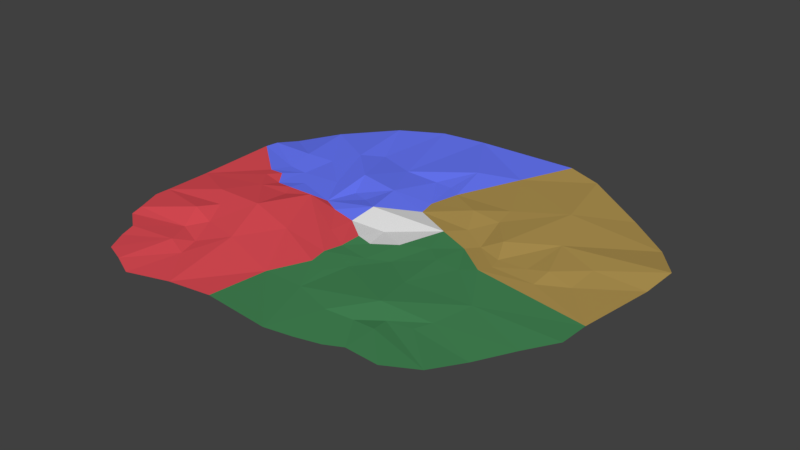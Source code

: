 # Source: realm_3_floor.blend  (saved by Blender 2.78.0; exported with 4.5.12 LTS)
import bpy
from mathutils import Matrix  # noqa: F401  (used for matrix-valued properties, if any)

bpy.ops.wm.read_factory_settings(use_empty=True)
scene = bpy.context.scene
scene.name = 'Scene'

# ---- collections
col_collection_1 = bpy.data.collections.new('Collection 1'); scene.collection.children.link(col_collection_1)

# ---- materials (node trees are filled in below, after node groups)
mat_material_001 = bpy.data.materials.new('Material.001')
mat_material_001.alpha_threshold = 0.0
mat_material_001.use_transparent_shadow = False
mat_material_001.diffuse_color = (0.5803, 0.2596, 1.0, 1.0)
mat_material_001.roughness = 0.5
mat_material = bpy.data.materials.new('Material')
mat_material.alpha_threshold = 0.0
mat_material.use_transparent_shadow = False
mat_material.diffuse_color = (0.06158, 0.2529, 0.09546, 1.0)
mat_material.roughness = 0.5
mat_material_002 = bpy.data.materials.new('Material.002')
mat_material_002.alpha_threshold = 0.0
mat_material_002.use_transparent_shadow = False
mat_material_002.diffuse_color = (0.4575, 0.3099, 0.08698, 1.0)
mat_material_002.roughness = 0.5
mat_material_003 = bpy.data.materials.new('Material.003')
mat_material_003.alpha_threshold = 0.0
mat_material_003.use_transparent_shadow = False
mat_material_003.diffuse_color = (0.1463, 0.1984, 1.0, 1.0)
mat_material_003.roughness = 0.5
mat_material_004 = bpy.data.materials.new('Material.004')
mat_material_004.alpha_threshold = 0.0
mat_material_004.use_transparent_shadow = False
mat_material_004.diffuse_color = (0.7743, 0.07757, 0.09621, 1.0)
mat_material_004.roughness = 0.5
mat_material_005 = bpy.data.materials.new('Material.005')
mat_material_005.alpha_threshold = 0.0
mat_material_005.use_transparent_shadow = False
mat_material_005.diffuse_color = (0.0, 0.0, 0.0, 1.0)
mat_material_005.roughness = 0.5
mat_material_007 = bpy.data.materials.new('Material.007')
mat_material_007.alpha_threshold = 0.0
mat_material_007.use_transparent_shadow = False
mat_material_007.diffuse_color = (0.3032, 0.03734, 0.0, 1.0)
mat_material_007.specular_color = (0.9404, 1.0, 1.0)
mat_material_007.roughness = 0.5
mat_material_007.specular_intensity = 0.6824
mat_material_006 = bpy.data.materials.new('Material.006')
mat_material_006.alpha_threshold = 0.0
mat_material_006.use_transparent_shadow = False
mat_material_006.diffuse_color = (0.03237, 0.002476, 0.1025, 1.0)
mat_material_006.roughness = 0.5
mat_material_008 = bpy.data.materials.new('Material.008')
mat_material_008.alpha_threshold = 0.0
mat_material_008.use_transparent_shadow = False
mat_material_008.roughness = 0.5

# ---- material node trees

# ---- world
world_world = bpy.data.worlds.new('World'); scene.world = world_world
world_world.color = (0.05088, 0.05088, 0.05088)
world_world.use_sun_shadow = False
world_world.sun_shadow_jitter_overblur = 0.0
world_world.cycles.sampling_method = 'MANUAL'

# ---- meshes
me_plane = bpy.data.meshes.new('Plane')
me_plane.from_pydata([(4.037, 2.572, -0.08102), (3.202, 3.225, -0.08356), (4.472, 1.286, -0.06322), (4.285, -0.152, -0.04299), (-2.239, 3.591, 0.03578), (4.281, -0.739, -0.02043), (3.57, 0.6254, -0.04161), (0.8752, 3.235, 0.007979), (-2.117, -1.455, 0.03081), (2.357, 2.541, 0.05614), (-0.6318, 4.17, 0.01928), (-2.713, 0.4298, 0.05947), (2.78, -0.7953, 0.006503), (0.3662, 2.015, 0.003647), (-0.385, 0.1329, -0.004408), (-1.244, 1.436, 0.1198), (-0.3995, -0.3581, 0.009792), (4.542, 1.902, 0.01563), (2.005, 3.975, 0.01094), (1.343, 4.191, 0.04397), (-3.648, -1.047, 0.01313), (-2.745, -0.6151, 0.1285), (-2.274, 1.695, 0.007066), (-3.665, -0.1651, 0.006835), (-3.723, 1.404, 0.01186), (-3.026, 2.739, 0.01314), (-3.46, 2.008, -0.01192), (-2.277, 0.9677, 0.02358), (-2.863, 0.6912, 0.01525), (-2.726, 1.535, 0.08474), (-3.647, 1.619, 0.03186), (-2.686, 1.034, 0.009267), (-2.563, -1.34, 0.1273), (-1.856, -1.996, -0.02249), (-3.67, -1.312, 0.003356), (-3.459, -1.803, 0.01501), (-1.727, -2.39, -0.02525), (-3.426, -2.02, -0.0193), (-2.343, -1.796, 0.00457), (-3.005, -2.335, 0.0112), (-2.284, -3.176, 0.01949), (-2.913, -2.625, -0.005569), (-2.106, -2.259, 0.04532), (-2.685, -3.018, 0.006194), (-1.186, -3.088, -0.03853), (-1.889, -3.346, -0.01471), (1.214, -2.22, 0.008065), (1.364, -3.03, 0.003816), (2.111, -2.181, 0.02001), (1.725, -1.588, 0.05236), (2.497, -1.797, -0.008325), (2.06, -1.869, -0.02025), (3.929, -1.274, -0.03747), (3.248, -2.495, -0.005069), (2.621, -1.51, -0.008001), (3.565, -1.917, -0.04787), (2.73, -2.825, 0.02426), (1.793, -2.902, -0.008106), (1.683, -2.139, -0.02478), (2.067, -2.732, -0.02841), (-0.6803, 0.8032, 0.03553), (-1.199, 0.4105, 0.003398), (-2.021, 0.3266, 0.05216), (-1.981, 0.6513, 0.01697), (1.026, 0.7936, -0.001007), (0.2811, 1.169, -0.03074), (0.3679, -0.2727, -0.02005), (1.208, 0.2035, -0.0125), (1.3, 1.083, -0.002055), (2.328, 0.3185, 0.003048), (2.807, 1.551, 0.03002), (2.27, 0.5653, 0.002315), (0.9894, -0.4893, -0.03423), (1.973, -0.05242, -0.01294), (1.605, -0.9083, 0.01217), (1.617, 0.5655, -0.02364), (1.496, 2.015, 0.04617), (2.072, 0.9862, 0.08434), (1.032, 1.601, 0.07395), (1.582, 1.569, 0.03964), (1.53, -0.04448, -0.001191), (-1.45, 4.01, 0.0428), (-1.653, 2.467, 0.007829), (-2.562, 0.6674, 0.0394), (0.1981, 1.524, -0.03394), (-1.022, 0.9281, 0.01075), (-2.346, 0.6366, 0.02595), (-0.4558, 1.295, 0.1058), (-0.87, 2.179, 0.03547), (-0.2478, 2.225, -0.01208), (-1.964, 2.127, 0.07514), (-1.564, 1.05, 0.01642), (-2.374, -0.9836, 0.09451), (-1.751, -0.7032, 0.1991), (-1.374, -1.643, 0.07699), (0.05159, -0.5988, -0.0189), (0.08287, -1.311, 0.01857), (-0.9202, -0.8573, 0.06579), (-2.338, 0.3662, 0.02533), (0.1925, 2.871, 0.07965), (-2.362, -0.02349, 0.1193), (-1.866, 0.06688, 0.06423), (0.07266, -0.2137, 0.002199), (0.09214, 2.197, -0.006831), (1.792, 0.7662, -0.02321), (2.238, 0.08218, 0.02347), (3.101, 0.3064, -0.008624), (3.579, 1.219, -0.0006136), (3.103, 0.7166, 0.03246), (2.784, 0.6018, 0.005934), (0.8698, -3.124, 0.006163), (-0.3065, -1.915, -0.04548), (-0.4113, -2.984, -0.0291), (0.4893, -1.982, 0.007132), (0.4102, -1.376, 0.003073), (-0.8709, 0.236, 0.01116), (-1.443, 0.2443, 0.1137), (0.6165, -0.6801, -0.02522), (0.6031, -1.048, -0.01875), (0.009368, -0.9587, 0.01173), (0.2227, 0.2399, -0.06001), (0.7636, -0.0129, -0.0122), (-0.3074, 0.5837, 0.1062)], [], [(89, 84, 103), (84, 87, 65), (67, 75, 64), (122, 61, 115), (103, 84, 13), (105, 69, 104), (75, 68, 64), (1, 9, 0), (61, 122, 60), (104, 75, 105), (104, 71, 77), (95, 119, 117), (66, 102, 95), (89, 87, 84), (4, 82, 81), (11, 100, 98), (74, 80, 72), (118, 49, 74), (117, 121, 66), (118, 117, 119), (111, 97, 94), (61, 116, 115), (101, 116, 62), (60, 122, 87), (15, 87, 88), (99, 13, 7), (78, 84, 65), (9, 77, 70), (55, 54, 50), (44, 94, 36), (26, 29, 25), (70, 0, 9), (57, 59, 58), (34, 35, 32), (19, 7, 18), (92, 32, 8), (20, 21, 23), (23, 21, 100), (24, 28, 31), (29, 26, 30), (38, 8, 32), (37, 39, 38), (42, 33, 38), (41, 43, 42), (40, 36, 42), (112, 111, 44), (46, 110, 47), (49, 54, 12), (52, 12, 54), (59, 56, 48), (69, 71, 104), (50, 51, 53), (15, 91, 61), (61, 63, 62), (61, 60, 85), (65, 87, 122), (65, 64, 68), (64, 122, 120), (64, 121, 67), (72, 121, 117), (70, 77, 71), (76, 13, 78), (73, 80, 74), (12, 3, 105), (87, 89, 88), (88, 89, 99), (82, 15, 88), (82, 88, 81), (81, 88, 10), (99, 89, 103), (97, 116, 93), (97, 93, 94), (94, 93, 8), (119, 116, 97), (119, 97, 96), (96, 97, 111), (5, 3, 12), (113, 118, 114), (16, 116, 119), (115, 16, 14), (66, 121, 120), (14, 102, 120), (72, 80, 67), (79, 68, 104), (77, 9, 79), (51, 48, 53), (56, 53, 48), (7, 9, 18), (1, 18, 9), (83, 86, 27), (86, 63, 27), (63, 91, 27), (27, 91, 22), (22, 91, 90), (91, 15, 90), (82, 90, 15), (4, 90, 82), (87, 85, 60), (85, 87, 15), (27, 31, 28), (83, 27, 28), (30, 31, 29), (31, 27, 29), (22, 29, 27), (29, 22, 25), (22, 90, 25), (25, 90, 4), (10, 88, 99), (91, 63, 61), (116, 61, 62), (98, 100, 62), (62, 100, 101), (8, 93, 92), (21, 93, 100), (100, 93, 101), (93, 116, 101), (23, 100, 11), (32, 92, 20), (20, 92, 21), (34, 32, 20), (8, 38, 33), (38, 32, 35), (37, 38, 35), (33, 42, 36), (42, 38, 39), (41, 42, 39), (40, 42, 43), (45, 36, 40), (111, 94, 44), (44, 36, 45), (94, 33, 36), (8, 33, 94), (3, 6, 106), (110, 111, 112), (75, 67, 80), (3, 2, 6), (7, 76, 9), (74, 72, 118), (74, 49, 12), (110, 46, 113), (113, 49, 118), (96, 118, 119), (95, 14, 16), (115, 14, 122), (14, 95, 102), (117, 66, 95), (118, 96, 114), (84, 78, 13), (78, 65, 68), (55, 50, 53), (96, 111, 113), (0, 70, 17), (17, 107, 2), (2, 107, 6), (107, 17, 70), (57, 58, 46), (24, 31, 30), (106, 108, 109), (46, 47, 57), (54, 51, 50), (51, 54, 49), (51, 58, 48), (69, 105, 106), (52, 54, 55), (59, 48, 58), (61, 85, 15), (65, 122, 64), (64, 120, 121), (121, 72, 67), (72, 117, 118), (70, 71, 109), (68, 79, 78), (104, 77, 79), (76, 78, 79), (79, 9, 76), (68, 75, 104), (73, 74, 12), (12, 105, 73), (103, 13, 99), (5, 12, 52), (113, 114, 96), (16, 115, 116), (16, 119, 95), (66, 120, 102), (14, 120, 122), (109, 69, 106), (75, 73, 105), (49, 113, 46), (80, 73, 75), (92, 93, 21), (107, 70, 108), (109, 108, 70), (7, 19, 10), (76, 7, 13), (10, 99, 7), (28, 24, 23), (23, 11, 28), (28, 11, 83), (11, 98, 83), (83, 98, 86), (86, 98, 63), (62, 63, 98), (3, 106, 105), (71, 69, 109), (107, 108, 6), (108, 106, 6), (58, 49, 46), (110, 113, 111), (51, 49, 58)])
me_plane.polygons.foreach_set('material_index', [3, 3, 1, 3, 3, 2, 2, 2, 3, 2, 2, 1, 1, 3, 3, 4, 1, 1, 1, 1, 4, 4, 4, 3, 3, 3, 2, 2, 1, 4, 3, 2, 1, 4, 2, 4, 4, 4, 3, 3, 4, 4, 4, 4, 4, 4, 1, 1, 1, 1, 2, 1, 3, 3, 3, 3, 2, 8, 1, 1, 2, 2, 1, 1, 3, 3, 3, 3, 3, 3, 4, 4, 4, 4, 4, 4, 1, 1, 4, 4, 8, 8, 1, 2, 2, 1, 1, 2, 2, 3, 3, 3, 3, 3, 3, 3, 3, 3, 3, 3, 3, 3, 3, 3, 3, 3, 3, 3, 3, 3, 4, 4, 4, 4, 4, 4, 4, 4, 4, 4, 4, 4, 4, 4, 4, 4, 4, 4, 4, 4, 4, 4, 2, 1, 1, 2, 2, 1, 1, 1, 1, 1, 4, 3, 4, 1, 1, 2, 2, 1, 1, 2, 2, 2, 2, 1, 3, 2, 1, 1, 1, 1, 2, 1, 1, 3, 8, 8, 1, 1, 2, 2, 2, 2, 2, 2, 1, 1, 3, 1, 1, 4, 4, 8, 8, 2, 1, 1, 1, 4, 2, 2, 3, 2, 3, 4, 4, 4, 4, 3, 3, 3, 2, 2, 2, 2, 1, 1, 1])
_uv = me_plane.uv_layers.new(name='UVMap')
_uv.uv.foreach_set('vector', [0.9276, 0.9306, 0.8591, 0.9633, 0.9276, 0.9633, 0.9633, 0.9276, 0.9633, 0.8591, 0.8949, 0.9276, 0.9276, 0.6419, 0.8591, 0.6419, 0.9276, 0.5734, 0.9633, 0.7877, 0.8949, 0.8561, 0.9633, 0.8561, 0.2847, 0.9663, 0.2163, 0.999, 0.2847, 0.999, 0.499, 0.9306, 0.499, 0.9633, 0.4306, 0.9633, 0.3561, 0.9306, 0.3561, 0.999, 0.2877, 0.999, 0.4276, 0.1419, 0.4276, 0.002002, 0.2877, 0.1419, 0.2133, 0.8591, 0.1449, 0.9276, 0.2133, 0.9276, 0.3561, 0.8591, 0.3561, 0.8919, 0.2163, 0.8919, 0.9306, 0.6419, 0.9633, 0.5734, 0.9633, 0.6419, 0.501, 0.9653, 0.501, 0.998, 0.5694, 0.9653, 0.9663, 0.07043, 0.999, 0.07043, 0.999, 0.002002, 0.7847, 0.1449, 0.7163, 0.2847, 0.7847, 0.2847, 0.8561, 0.7133, 0.8561, 0.5734, 0.7877, 0.7133, 0.9306, 0.7847, 0.9633, 0.7163, 0.9633, 0.7847, 0.7847, 0.2877, 0.7163, 0.4276, 0.7847, 0.4276, 0.1449, 0.8561, 0.2847, 0.7877, 0.2847, 0.8561, 0.4276, 0.8591, 0.3591, 0.9276, 0.4276, 0.9276, 0.2847, 0.7847, 0.2847, 0.7163, 0.1449, 0.7847, 0.2847, 0.4306, 0.1449, 0.5704, 0.2847, 0.5704, 0.5704, 0.9633, 0.5704, 0.9306, 0.502, 0.9633, 0.9296, 0.7153, 0.9296, 0.7837, 0.9623, 0.7153, 0.07043, 0.9633, 0.002002, 0.9633, 0.07043, 0.8949, 0.2847, 0.7133, 0.1449, 0.7133, 0.2847, 0.5734, 0.1419, 0.1419, 0.1419, 0.002002, 0.002002, 0.1419, 0.7847, 0.5734, 0.7847, 0.7133, 0.7163, 0.7133, 0.7133, 0.1449, 0.5734, 0.2847, 0.7133, 0.2847, 0.8919, 0.7877, 0.8919, 0.9276, 0.8591, 0.9276, 0.2847, 0.1449, 0.1449, 0.2847, 0.2847, 0.2847, 0.1419, 0.5704, 0.1419, 0.4306, 0.002002, 0.5704, 0.7133, 0.1419, 0.7133, 0.002002, 0.5734, 0.1419, 0.1419, 0.9663, 0.1419, 0.999, 0.07343, 0.999, 0.4276, 0.7877, 0.4276, 0.8561, 0.2877, 0.8561, 0.8561, 0.1419, 0.8561, 0.002002, 0.7877, 0.1419, 0.9306, 0.4276, 0.999, 0.4276, 0.999, 0.3591, 0.5704, 0.1419, 0.5704, 0.002002, 0.4306, 0.1419, 0.8561, 0.4306, 0.8561, 0.5704, 0.7877, 0.5704, 0.2837, 0.7153, 0.1439, 0.7837, 0.1439, 0.7153, 0.4306, 0.6419, 0.5704, 0.6419, 0.5704, 0.5734, 0.9306, 0.2133, 0.999, 0.2133, 0.999, 0.1449, 0.7133, 0.7877, 0.7133, 0.8561, 0.5734, 0.8561, 0.9296, 0.1439, 0.998, 0.1439, 0.9296, 0.2123, 0.7153, 0.5724, 0.7837, 0.5724, 0.7153, 0.7123, 0.7847, 0.7163, 0.7163, 0.8561, 0.7847, 0.8561, 0.001001, 0.4296, 0.001001, 0.5694, 0.1409, 0.4296, 0.5734, 0.499, 0.7133, 0.4306, 0.7133, 0.499, 0.7847, 0.4306, 0.7847, 0.5704, 0.7163, 0.5704, 0.4276, 0.5734, 0.4276, 0.7133, 0.2877, 0.7133, 0.7847, 0.9633, 0.7847, 0.8949, 0.7163, 0.9633, 0.2153, 0.998, 0.2153, 0.9653, 0.2837, 0.9653, 0.1419, 0.8561, 0.1419, 0.7877, 0.002002, 0.8561, 0.6449, 0.9633, 0.7133, 0.9633, 0.7133, 0.8949, 0.6449, 0.8919, 0.7847, 0.8919, 0.7847, 0.8591, 0.9633, 0.502, 0.9306, 0.5704, 0.9633, 0.5704, 0.8561, 0.2877, 0.8561, 0.4276, 0.7877, 0.4276, 0.7133, 0.502, 0.7133, 0.6419, 0.6449, 0.6419, 0.7153, 0.5694, 0.7837, 0.4296, 0.7153, 0.4296, 0.8939, 0.9266, 0.9623, 0.8581, 0.8939, 0.8581, 0.9276, 0.4276, 0.9276, 0.3591, 0.8591, 0.4276, 0.8561, 0.1449, 0.8561, 0.2847, 0.7877, 0.2847, 0.5704, 0.7877, 0.4306, 0.8561, 0.5704, 0.8561, 0.4296, 0.6409, 0.4296, 0.5724, 0.5694, 0.5724, 0.1419, 0.7133, 0.1419, 0.5734, 0.002002, 0.7133, 0.4306, 0.7133, 0.5704, 0.7133, 0.5704, 0.6449, 0.6449, 0.4276, 0.7133, 0.4276, 0.7133, 0.2877, 0.2837, 0.5724, 0.1439, 0.7123, 0.1439, 0.5724, 0.5704, 0.2847, 0.4306, 0.2847, 0.5704, 0.1449, 0.5724, 0.1439, 0.5724, 0.2837, 0.7123, 0.1439, 0.002002, 0.999, 0.07043, 0.9663, 0.07043, 0.999, 0.1449, 0.1419, 0.2847, 0.002002, 0.2847, 0.1419, 0.4296, 0.001001, 0.5694, 0.001001, 0.4296, 0.1409, 0.2877, 0.4276, 0.4276, 0.2877, 0.4276, 0.4276, 0.2877, 0.2847, 0.4276, 0.1449, 0.4276, 0.2847, 0.7153, 0.7153, 0.7153, 0.8551, 0.7837, 0.7153, 0.1439, 0.7867, 0.2837, 0.7867, 0.1439, 0.8551, 0.7867, 0.5724, 0.8551, 0.5724, 0.7867, 0.7123, 0.8939, 0.8551, 0.9623, 0.7867, 0.8939, 0.7867, 0.4296, 0.1439, 0.4296, 0.2837, 0.5694, 0.1439, 0.9276, 0.4306, 0.8591, 0.499, 0.9276, 0.499, 0.2867, 0.9296, 0.3551, 0.9296, 0.2867, 0.998, 0.9276, 0.7163, 0.9276, 0.7847, 0.8591, 0.7847, 0.999, 0.2877, 0.999, 0.3561, 0.9306, 0.3561, 0.4306, 0.9276, 0.499, 0.9276, 0.499, 0.8591, 0.7163, 0.1419, 0.7847, 0.002002, 0.7847, 0.1419, 0.3561, 0.8949, 0.3561, 0.9276, 0.2163, 0.9276, 0.9276, 0.2847, 0.8591, 0.2847, 0.9276, 0.1449, 0.1449, 0.4276, 0.2847, 0.2877, 0.2847, 0.4276, 0.5704, 0.5704, 0.5704, 0.4306, 0.4306, 0.5704, 0.9663, 0.1061, 0.999, 0.1061, 0.999, 0.07343, 0.999, 0.1419, 0.999, 0.1091, 0.9663, 0.1419, 0.1419, 0.9633, 0.1419, 0.8949, 0.07343, 0.9633, 0.9276, 0.5704, 0.8591, 0.5704, 0.9276, 0.502, 0.5724, 0.7867, 0.7123, 0.7867, 0.5724, 0.8551, 0.5734, 0.4276, 0.6419, 0.4276, 0.6419, 0.2877, 0.8551, 0.1439, 0.7867, 0.1439, 0.7867, 0.2837, 0.1409, 0.7867, 0.001001, 0.8551, 0.001001, 0.7867, 0.9296, 0.5694, 0.9623, 0.501, 0.9296, 0.501, 0.9276, 0.7133, 0.9276, 0.6449, 0.8591, 0.7133, 0.5704, 0.8591, 0.5704, 0.9276, 0.502, 0.9276, 0.6419, 0.9633, 0.5734, 0.9633, 0.6419, 0.9306, 0.7133, 0.6449, 0.6449, 0.7847, 0.7133, 0.7847, 0.8561, 0.9276, 0.7877, 0.9276, 0.8561, 0.8591, 0.998, 0.2867, 0.9296, 0.2867, 0.9296, 0.3551, 0.4276, 0.7847, 0.4276, 0.7163, 0.2877, 0.7847, 0.2867, 0.7837, 0.2867, 0.7153, 0.4266, 0.7153, 0.4276, 0.5704, 0.4276, 0.4306, 0.2877, 0.5704, 0.1439, 0.4266, 0.2837, 0.2867, 0.1439, 0.2867, 0.7153, 0.2867, 0.7837, 0.2867, 0.7153, 0.4266, 0.4296, 0.9296, 0.4296, 0.9623, 0.498, 0.9296, 0.9633, 0.7133, 0.9633, 0.6449, 0.9306, 0.7133, 0.9296, 0.5724, 0.9296, 0.6409, 0.9623, 0.5724, 0.7837, 0.8939, 0.7153, 0.9623, 0.7153, 0.8939, 0.4296, 0.7123, 0.5694, 0.6439, 0.4296, 0.6439, 0.7877, 0.8561, 0.8561, 0.7163, 0.8561, 0.8561, 0.6439, 0.6409, 0.7123, 0.501, 0.6439, 0.501, 0.002002, 0.7847, 0.1419, 0.7163, 0.1419, 0.7847, 0.2153, 0.8939, 0.2153, 0.9266, 0.3551, 0.8939, 0.6419, 0.6449, 0.5734, 0.7847, 0.6419, 0.7847, 0.9633, 0.1419, 0.9633, 0.002002, 0.9306, 0.1419, 0.5734, 0.9276, 0.6419, 0.9276, 0.6419, 0.8591, 0.6409, 0.2867, 0.5724, 0.2867, 0.5724, 0.4266, 0.1419, 0.8919, 0.002002, 0.8919, 0.1419, 0.8591, 0.9306, 0.9633, 0.9633, 0.9633, 0.9633, 0.9306, 0.5724, 0.498, 0.5724, 0.4296, 0.7123, 0.4296, 0.2847, 0.9633, 0.1449, 0.9633, 0.2847, 0.9306, 0.6419, 0.6419, 0.6419, 0.502, 0.5734, 0.6419, 0.6409, 0.501, 0.5724, 0.6409, 0.5724, 0.501, 0.7123, 0.001001, 0.5724, 0.001001, 0.5724, 0.1409, 0.2867, 0.2867, 0.2867, 0.4266, 0.4266, 0.2867, 0.9276, 0.2877, 0.9276, 0.3561, 0.8591, 0.3561, 0.9266, 0.6439, 0.8581, 0.6439, 0.8581, 0.7123, 0.1409, 0.7153, 0.001001, 0.7153, 0.001001, 0.7837, 0.1419, 0.2877, 0.002002, 0.4276, 0.1419, 0.4276, 0.5724, 0.9266, 0.5724, 0.8581, 0.6409, 0.8581, 0.4266, 0.001001, 0.2867, 0.1409, 0.2867, 0.001001, 0.001001, 0.4266, 0.001001, 0.2867, 0.1409, 0.2867, 0.8581, 0.5694, 0.8581, 0.501, 0.9266, 0.501, 0.7867, 0.001001, 0.8551, 0.001001, 0.7867, 0.1409, 0.1439, 0.1409, 0.1439, 0.001001, 0.2837, 0.001001, 0.4266, 0.5724, 0.2867, 0.7123, 0.2867, 0.5724, 0.8561, 0.9633, 0.7877, 0.9633, 0.8561, 0.9306, 0.4276, 0.9306, 0.3591, 0.999, 0.4276, 0.999, 0.3581, 0.9266, 0.3581, 0.8581, 0.4266, 0.8581, 0.8581, 0.3551, 0.9266, 0.2867, 0.8581, 0.2867, 0.999, 0.4306, 0.999, 0.499, 0.9306, 0.499, 0.5694, 0.9296, 0.501, 0.9623, 0.501, 0.9296, 0.8551, 0.7153, 0.7867, 0.8551, 0.7867, 0.7153, 0.5704, 0.7847, 0.4306, 0.7847, 0.5704, 0.7163, 0.2867, 0.8551, 0.4266, 0.7867, 0.2867, 0.7867, 0.7867, 0.2867, 0.8551, 0.2867, 0.7867, 0.4266, 0.5704, 0.4276, 0.5704, 0.2877, 0.4306, 0.4276, 0.4296, 0.8551, 0.5694, 0.7867, 0.4296, 0.7867, 0.8581, 0.2837, 0.8581, 0.1439, 0.9266, 0.1439, 0.1419, 0.2847, 0.1419, 0.1449, 0.002002, 0.2847, 0.9276, 0.002002, 0.9276, 0.1419, 0.8591, 0.1419, 0.001001, 0.8581, 0.1409, 0.8581, 0.001001, 0.8909, 0.1449, 0.999, 0.2133, 0.999, 0.2133, 0.9663, 0.8581, 0.1409, 0.8581, 0.001001, 0.9266, 0.001001, 0.5724, 0.9623, 0.6409, 0.9296, 0.5724, 0.9296, 0.1439, 0.8581, 0.1439, 0.9266, 0.2123, 0.8581, 0.9623, 0.6439, 0.9296, 0.7123, 0.9296, 0.6439, 0.2153, 0.8581, 0.2153, 0.8909, 0.3551, 0.8581, 0.8551, 0.4296, 0.7867, 0.5694, 0.7867, 0.4296, 0.8581, 0.4266, 0.8581, 0.3581, 0.9266, 0.3581, 0.498, 0.8581, 0.4296, 0.8581, 0.4296, 0.9266, 0.1439, 0.1439, 0.1439, 0.2837, 0.2837, 0.1439, 0.5694, 0.7153, 0.4296, 0.7837, 0.4296, 0.7153, 0.8581, 0.4296, 0.8581, 0.498, 0.9266, 0.4296, 0.501, 0.9266, 0.501, 0.8581, 0.5694, 0.8581, 0.6439, 0.7837, 0.7123, 0.6439, 0.6439, 0.6439, 0.8581, 0.6409, 0.8581, 0.5724, 0.9266, 0.5724, 0.6439, 0.8909, 0.6439, 0.8581, 0.7837, 0.8581, 0.9266, 0.7153, 0.8581, 0.7837, 0.8581, 0.7153, 0.6409, 0.6439, 0.5724, 0.7837, 0.5724, 0.6439, 0.8551, 0.9296, 0.7867, 0.9623, 0.7867, 0.9296, 0.1439, 0.4296, 0.2837, 0.4296, 0.1439, 0.5694, 0.8581, 0.9266, 0.8581, 0.7867, 0.8909, 0.7867, 0.8581, 0.9296, 0.8581, 0.9623, 0.9266, 0.9296, 0.7837, 0.001001, 0.7153, 0.1409, 0.7153, 0.001001, 0.06943, 0.9653, 0.001001, 0.9653, 0.001001, 0.998, 0.6439, 0.4266, 0.6439, 0.2867, 0.7123, 0.2867, 0.7867, 0.9266, 0.8551, 0.8581, 0.7867, 0.8581, 0.499, 0.9663, 0.4306, 0.999, 0.499, 0.999, 0.999, 0.2847, 0.999, 0.2163, 0.9306, 0.2847, 0.001001, 0.8939, 0.001001, 0.9623, 0.06943, 0.8939, 0.1409, 0.9653, 0.07243, 0.9653, 0.07243, 0.998, 0.001001, 0.1409, 0.1409, 0.001001, 0.001001, 0.001001, 0.07243, 0.8939, 0.1409, 0.8939, 0.07243, 0.9623, 0.6439, 0.8939, 0.6439, 0.9623, 0.7123, 0.8939, 0.7153, 0.1439, 0.7153, 0.2837, 0.7837, 0.1439, 0.1439, 0.9623, 0.1439, 0.9296, 0.2837, 0.9296, 0.001001, 0.5724, 0.1409, 0.5724, 0.001001, 0.7123, 0.5694, 0.4296, 0.4296, 0.5694, 0.4296, 0.4296, 0.4296, 0.4266, 0.4296, 0.2867, 0.5694, 0.2867, 0.2867, 0.4296, 0.4266, 0.4296, 0.2867, 0.5694, 0.9296, 0.1409, 0.9296, 0.001001, 0.9623, 0.001001, 0.9296, 0.9623, 0.9623, 0.9296, 0.9296, 0.9296, 0.1439, 0.998, 0.2123, 0.9653, 0.1439, 0.9653, 0.998, 0.07243, 0.9653, 0.1051, 0.9653, 0.07243, 0.9653, 0.001001, 0.998, 0.001001, 0.9653, 0.06943, 0.9653, 0.1081, 0.9653, 0.1409, 0.998, 0.1081, 0.2867, 0.2837, 0.2867, 0.1439, 0.4266, 0.1439, 0.4296, 0.9653, 0.4296, 0.998, 0.498, 0.9653, 0.9296, 0.2837, 0.998, 0.2153, 0.9296, 0.2153, 0.9296, 0.3581, 0.998, 0.3581, 0.9296, 0.4266, 0.3581, 0.9296, 0.3581, 0.998, 0.4266, 0.9296, 0.001001, 0.2837, 0.001001, 0.1439, 0.1409, 0.1439, 0.9296, 0.4296, 0.998, 0.4296, 0.9296, 0.498])
me_plane.materials.append(mat_material_001)
me_plane.materials.append(mat_material)
me_plane.materials.append(mat_material_002)
me_plane.materials.append(mat_material_003)
me_plane.materials.append(mat_material_004)
me_plane.materials.append(mat_material_005)
me_plane.materials.append(mat_material_007)
me_plane.materials.append(mat_material_006)
me_plane.materials.append(mat_material_008)
me_plane.use_remesh_preserve_volume = False
me_plane.use_remesh_preserve_attributes = False
me_plane.use_mirror_vertex_groups = False
me_plane.auto_texspace = False
me_plane.update()

# ---- objects
ob_plane = bpy.data.objects.new('Plane', me_plane)

# ---- transforms, parenting, visibility, modifiers, constraints
ob_plane.location = (0.0, 0.0, 0.0)
ob_plane.scale = (1.156, 1.156, 1.156)
ob_plane.lineart.crease_threshold = 0.0

# ---- collection membership
col_collection_1.objects.link(ob_plane)

# ---- scene / render settings (as saved in the file)
scene.frame_start = 1; scene.frame_end = 250; scene.frame_set(4)
scene.render.engine = 'BLENDER_EEVEE_NEXT'
scene.render.resolution_percentage = 50
scene.render.dither_intensity = 0.0
scene.cycles.use_denoising = False
scene.cycles.samples = 128
scene.cycles.sampling_pattern = 'TABULATED_SOBOL'
scene.cycles.light_sampling_threshold = 0.0
scene.cycles.use_adaptive_sampling = False
scene.cycles.use_light_tree = False
scene.cycles.blur_glossy = 0.0
scene.cycles.sample_clamp_indirect = 0.0
scene.view_settings.view_transform = 'Standard'
bpy.context.view_layer.update()

# ---- added for rendering (the .blend has no active camera and no usable light): camera, sun
cam_auto = bpy.data.cameras.new('AutoCamera')
cam_auto.lens = 50.0
cam_auto.sensor_width = 36.0
cam_auto.clip_end = 1000.0
ob_auto_camera = bpy.data.objects.new('AutoCamera', cam_auto)
scene.collection.objects.link(ob_auto_camera)
ob_auto_camera.location = (12.4445, -13.8763, 9.64333)
ob_auto_camera.rotation_euler = (1.09748, -7.21219e-08, 0.694738)
scene.camera = ob_auto_camera
light_auto_sun = bpy.data.lights.new('AutoSun', 'SUN')
light_auto_sun.energy = 3.0
light_auto_sun.angle = 0.0523599
ob_auto_sun = bpy.data.objects.new('AutoSun', light_auto_sun)
scene.collection.objects.link(ob_auto_sun)
ob_auto_sun.rotation_euler = (0.872665, 0.174533, 0.523599)
bpy.context.view_layer.update()
